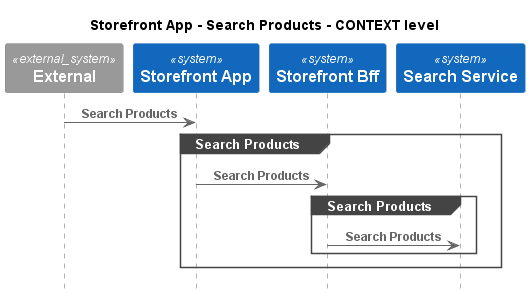

The diagram above was rendered by PlantUML. Its source (embedded in the PNG):
@startuml
!pragma layout smetana
!include ..\..\..\..\.c4s\C4_Sequence.puml

title Storefront App - Search Products - CONTEXT level

System_Ext(C4InterFlow.SoftwareSystems.ExternalSystem, "External", "")
System(ECommercePlatform.SoftwareSystems.StorefrontApp, "Storefront App", "")
System(ECommercePlatform.SoftwareSystems.StorefrontBff, "Storefront Bff", "")
System(ECommercePlatform.SoftwareSystems.SearchService, "Search Service", "")

Rel(C4InterFlow.SoftwareSystems.ExternalSystem, ECommercePlatform.SoftwareSystems.StorefrontApp, "Search Products")
group Search Products
Rel(ECommercePlatform.SoftwareSystems.StorefrontApp, ECommercePlatform.SoftwareSystems.StorefrontBff, "Search Products")
group Search Products
Rel(ECommercePlatform.SoftwareSystems.StorefrontBff, ECommercePlatform.SoftwareSystems.SearchService, "Search Products")
end
end


@enduml